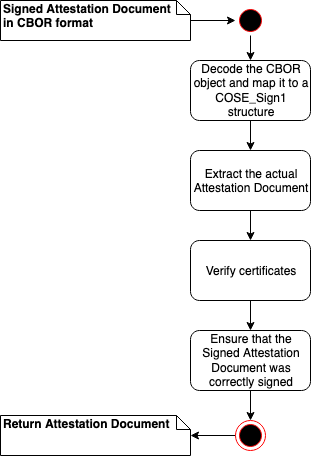

The diagram above was exported from draw.io. Its source (the exported page's mxGraphModel, read from the mxfile embedded in the PNG):
<mxGraphModel dx="610" dy="441" grid="0" gridSize="10" guides="1" tooltips="1" connect="1" arrows="1" fold="1" page="1" pageScale="1" pageWidth="850" pageHeight="1100" math="0" shadow="0">
  <root>
    <mxCell id="0" />
    <mxCell id="1" parent="0" />
    <mxCell id="VFc2Vg4I4uGNlQC7v9mc-2" value="" style="edgeStyle=orthogonalEdgeStyle;rounded=0;orthogonalLoop=1;jettySize=auto;html=1;" edge="1" parent="1" source="VFc2Vg4I4uGNlQC7v9mc-3" target="VFc2Vg4I4uGNlQC7v9mc-7">
      <mxGeometry relative="1" as="geometry" />
    </mxCell>
    <mxCell id="VFc2Vg4I4uGNlQC7v9mc-3" value="" style="ellipse;html=1;shape=startState;fillColor=#000000;strokeColor=#ff0000;" vertex="1" parent="1">
      <mxGeometry x="235" y="55" width="30" height="30" as="geometry" />
    </mxCell>
    <mxCell id="VFc2Vg4I4uGNlQC7v9mc-4" value="" style="edgeStyle=orthogonalEdgeStyle;rounded=0;orthogonalLoop=1;jettySize=auto;html=1;entryX=0;entryY=0.5;entryDx=0;entryDy=0;" edge="1" parent="1" source="VFc2Vg4I4uGNlQC7v9mc-5" target="VFc2Vg4I4uGNlQC7v9mc-3">
      <mxGeometry relative="1" as="geometry">
        <mxPoint x="270" y="-5" as="targetPoint" />
      </mxGeometry>
    </mxCell>
    <mxCell id="VFc2Vg4I4uGNlQC7v9mc-5" value="&lt;b&gt;Signed Attestation Document&amp;nbsp;&lt;br&gt;in CBOR format&amp;nbsp;&amp;nbsp;&lt;/b&gt;" style="shape=note;whiteSpace=wrap;html=1;size=14;verticalAlign=top;align=left;spacingTop=-6;" vertex="1" parent="1">
      <mxGeometry y="50" width="190" height="40" as="geometry" />
    </mxCell>
    <mxCell id="VFc2Vg4I4uGNlQC7v9mc-6" value="" style="edgeStyle=orthogonalEdgeStyle;rounded=0;orthogonalLoop=1;jettySize=auto;html=1;" edge="1" parent="1" source="VFc2Vg4I4uGNlQC7v9mc-7" target="VFc2Vg4I4uGNlQC7v9mc-9">
      <mxGeometry relative="1" as="geometry" />
    </mxCell>
    <mxCell id="VFc2Vg4I4uGNlQC7v9mc-7" value="Decode the CBOR object and map it to a COSE_Sign1 structure" style="rounded=1;whiteSpace=wrap;html=1;" vertex="1" parent="1">
      <mxGeometry x="190" y="110" width="120" height="60" as="geometry" />
    </mxCell>
    <mxCell id="VFc2Vg4I4uGNlQC7v9mc-8" value="" style="edgeStyle=orthogonalEdgeStyle;rounded=0;orthogonalLoop=1;jettySize=auto;html=1;" edge="1" parent="1" source="VFc2Vg4I4uGNlQC7v9mc-9" target="VFc2Vg4I4uGNlQC7v9mc-11">
      <mxGeometry relative="1" as="geometry" />
    </mxCell>
    <mxCell id="VFc2Vg4I4uGNlQC7v9mc-9" value="Extract the actual Attestation Document" style="rounded=1;whiteSpace=wrap;html=1;" vertex="1" parent="1">
      <mxGeometry x="190" y="200" width="120" height="60" as="geometry" />
    </mxCell>
    <mxCell id="VFc2Vg4I4uGNlQC7v9mc-10" value="" style="edgeStyle=orthogonalEdgeStyle;rounded=0;orthogonalLoop=1;jettySize=auto;html=1;" edge="1" parent="1" source="VFc2Vg4I4uGNlQC7v9mc-11" target="VFc2Vg4I4uGNlQC7v9mc-13">
      <mxGeometry relative="1" as="geometry" />
    </mxCell>
    <mxCell id="VFc2Vg4I4uGNlQC7v9mc-11" value="Verify certificates" style="rounded=1;whiteSpace=wrap;html=1;" vertex="1" parent="1">
      <mxGeometry x="190" y="290" width="120" height="60" as="geometry" />
    </mxCell>
    <mxCell id="VFc2Vg4I4uGNlQC7v9mc-12" value="" style="edgeStyle=orthogonalEdgeStyle;rounded=0;orthogonalLoop=1;jettySize=auto;html=1;entryX=0.5;entryY=0;entryDx=0;entryDy=0;" edge="1" parent="1" source="VFc2Vg4I4uGNlQC7v9mc-13" target="VFc2Vg4I4uGNlQC7v9mc-15">
      <mxGeometry relative="1" as="geometry" />
    </mxCell>
    <mxCell id="VFc2Vg4I4uGNlQC7v9mc-13" value="Ensure that the Signed Attestation Document was correctly signed" style="rounded=1;whiteSpace=wrap;html=1;" vertex="1" parent="1">
      <mxGeometry x="190" y="380" width="120" height="60" as="geometry" />
    </mxCell>
    <mxCell id="VFc2Vg4I4uGNlQC7v9mc-14" value="" style="edgeStyle=orthogonalEdgeStyle;rounded=0;orthogonalLoop=1;jettySize=auto;html=1;" edge="1" parent="1" source="VFc2Vg4I4uGNlQC7v9mc-15" target="VFc2Vg4I4uGNlQC7v9mc-16">
      <mxGeometry relative="1" as="geometry" />
    </mxCell>
    <mxCell id="VFc2Vg4I4uGNlQC7v9mc-15" value="" style="ellipse;html=1;shape=endState;fillColor=#000000;strokeColor=#ff0000;" vertex="1" parent="1">
      <mxGeometry x="235" y="470" width="30" height="30" as="geometry" />
    </mxCell>
    <mxCell id="VFc2Vg4I4uGNlQC7v9mc-16" value="&lt;b&gt;Return Attestation Document&lt;/b&gt;" style="shape=note;whiteSpace=wrap;html=1;size=14;verticalAlign=top;align=left;spacingTop=-6;" vertex="1" parent="1">
      <mxGeometry y="465" width="190" height="40" as="geometry" />
    </mxCell>
  </root>
</mxGraphModel>